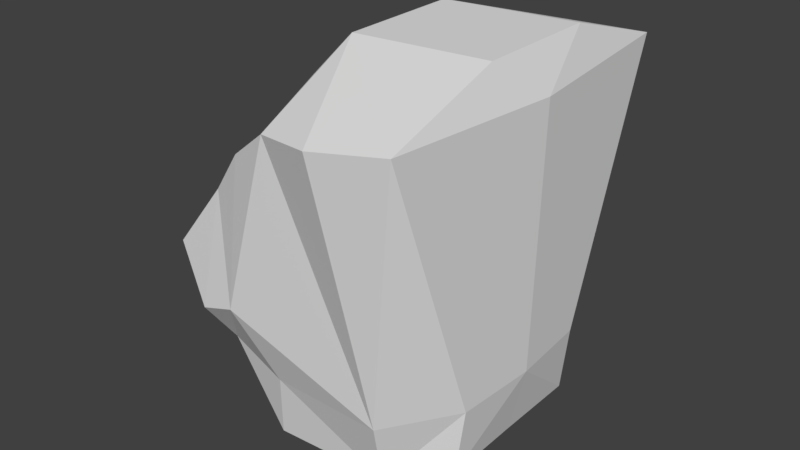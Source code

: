 # Source: huf_spine2.blend  (saved by Blender 2.81.16; exported with 4.5.12 LTS)
import bpy
from mathutils import Matrix  # noqa: F401  (used for matrix-valued properties, if any)

bpy.ops.wm.read_factory_settings(use_empty=True)
scene = bpy.context.scene
scene.name = 'Scene'

# ---- collections
col_collection_1 = bpy.data.collections.new('Collection 1'); scene.collection.children.link(col_collection_1)

# ---- materials (node trees are filled in below, after node groups)
mat_standard = bpy.data.materials.new('Standard')
mat_standard.alpha_threshold = 0.0
mat_standard.use_transparent_shadow = False
mat_standard.specular_color = (0.0, 0.0, 0.0)
mat_standard.roughness = 0.5

# ---- material node trees

# ---- world
world_world = bpy.data.worlds.new('World'); scene.world = world_world
world_world.color = (0.05088, 0.05088, 0.05088)
world_world.use_sun_shadow = False
world_world.sun_shadow_jitter_overblur = 0.0
world_world.cycles.sampling_method = 'MANUAL'

# ---- meshes
me_geometry_n27542 = bpy.data.meshes.new('Geometry_n27542')
me_geometry_n27542.from_pydata([(-5.376, -9.734, 7.847), (4.93, -9.383, 4.874), (-3.035, 10.4, 10.37), (5.441, 14.16, -4.064), (-4.735, 10.61, -10.46), (5.627, 12.01, -11.09), (-5.571, 11.23, 3.849), (-7.823, -9.798, 4.908), (-5.29, -9.545, -8.545), (-5.571, 11.32, -4.287), (5.627, 11.76, 11.01), (2.119, -9.48, 7.691), (4.93, -9.264, -5.696), (-7.823, -9.67, -6.453), (5.44, 14.1, 3.562), (1.621, -9.325, -8.381), (-6.823, -0.8392, -10.32), (-11.97, -2.592, -8.186), (-11.97, -2.771, 7.746), (-6.823, -1.067, 9.92), (2.761, -4.997, 9.118), (5.652, -4.83, 5.018), (5.652, -4.714, -5.227), (2.761, -4.787, -9.489), (-1.785, -11.29, -0.3089), (6.444, 11.58, -0.04316), (6.016, -4.752, -0.1043), (4.897, -9.326, -0.3148), (-11.08, -3.298, -0.2272), (-6.741, 8.886, -0.09882), (-6.884, 8.892, 4.019), (-6.884, 8.985, -4.228), (-12.13, 1.066, -8.813), (-12.13, 0.8711, 8.516), (-9.081, 4.887, -0.08535), (-9.69, 4.659, 4.316), (-9.69, 4.759, -4.555), (-10.94, -4.441, 3.739), (-10.94, -4.351, -4.218), (-11.69, 0.6264, -0.1654), (-6.308, 8.313, -9.592), (-6.049, 8.208, 9.419), (-8.219, -9.739, -0.3195), (-9.684, -4.844, -0.2748), (-8.521, 5.265, 8.654), (-8.511, 5.273, -8.915), (-12.6, 0.8971, -5.117), (-12.6, 0.7853, 4.801), (-9.35, -5.041, 7.404), (-9.35, -4.863, -8.41), (-4.734, -5.508, 8.501), (-6.66, -5.35, -9.935), (-12.57, -2.829, -4.61), (-12.57, -2.928, 4.172), (-9.451, -1.882, -9.902), (-9.451, -2.101, 9.552), (-3.267, 13.72, 3.518), (-3.268, 13.82, -4.074), (1.023, 11.07, 11.67), (0.7267, 11.32, -11.75)], [], [(29, 30, 6), (57, 4, 9), (12, 27, 24), (24, 15, 12), (8, 15, 24), (24, 13, 8), (13, 24, 42), (24, 0, 7), (24, 11, 0), (24, 1, 11), (2, 19, 20), (5, 59, 57), (20, 21, 10), (27, 12, 26), (27, 26, 1), (22, 5, 25), (22, 23, 5), (57, 59, 4), (23, 16, 4), (22, 26, 12), (2, 6, 30), (19, 48, 50), (48, 43, 7), (50, 48, 0), (50, 20, 19), (21, 11, 1), (21, 1, 26), (15, 22, 12), (49, 51, 8), (16, 51, 49), (21, 20, 11), (24, 27, 1), (15, 23, 22), (16, 23, 51), (26, 25, 21), (26, 22, 25), (21, 25, 10), (49, 13, 43), (9, 29, 6), (29, 9, 31), (30, 41, 2), (2, 41, 19), (29, 31, 36), (34, 29, 36), (34, 35, 29), (30, 29, 35), (38, 52, 17), (54, 49, 17), (46, 36, 32), (7, 0, 48), (8, 13, 49), (28, 37, 53), (45, 31, 40), (55, 33, 18), (35, 47, 33), (39, 52, 28), (47, 53, 18), (39, 53, 47), (44, 19, 41), (44, 41, 30), (42, 7, 43), (42, 43, 13), (28, 38, 43), (28, 43, 37), (37, 48, 18), (43, 38, 49), (43, 48, 37), (38, 17, 49), (0, 11, 50), (8, 51, 15), (15, 51, 23), (11, 20, 50), (4, 40, 31), (37, 18, 53), (46, 32, 17), (28, 52, 38), (36, 39, 34), (35, 39, 47), (47, 18, 33), (36, 45, 32), (46, 17, 52), (55, 18, 48), (54, 16, 49), (54, 17, 32), (36, 46, 39), (35, 33, 44), (39, 46, 52), (35, 34, 39), (19, 55, 48), (39, 28, 53), (44, 55, 19), (54, 45, 16), (4, 31, 9), (7, 42, 24), (25, 5, 3), (25, 3, 14), (25, 14, 10), (2, 56, 6), (23, 4, 59), (56, 10, 14), (57, 9, 56), (9, 6, 56), (5, 23, 59), (57, 3, 5), (14, 57, 56), (57, 14, 3), (58, 56, 2), (10, 56, 58), (10, 58, 20), (58, 2, 20), (45, 40, 16), (16, 40, 4), (54, 32, 45), (55, 44, 33), (31, 45, 36), (30, 35, 44)])
_uv = me_geometry_n27542.uv_layers.new(name='UVMap')
_uv.uv.foreach_set('vector', [0.3356, 0.2095, 0.3337, 0.2788, 0.2542, 0.2844, 0.1546, 0.4461, 0.1886, 0.3359, 0.2096, 0.4375, 0.8112, 0.4631, 0.8112, 0.5573, 0.6927, 0.5571, 0.6927, 0.5571, 0.7532, 0.4158, 0.8112, 0.4631, 0.6438, 0.4128, 0.7532, 0.4158, 0.6927, 0.5571, 0.6927, 0.5571, 0.5875, 0.4495, 0.6438, 0.4128, 0.5875, 0.4495, 0.6927, 0.5571, 0.5861, 0.5567, 0.6927, 0.5571, 0.6414, 0.6998, 0.5868, 0.6481, 0.6927, 0.5571, 0.7611, 0.6975, 0.6414, 0.6998, 0.6927, 0.5571, 0.8107, 0.6482, 0.7611, 0.6975, 0.1798, 0.6708, 0.2523, 0.8565, 0.1153, 0.9276, 0.02832, 0.3372, 0.1081, 0.3279, 0.1546, 0.4461, 0.3236, 0.7613, 0.3277, 0.6761, 0.5858, 0.7576, 0.2572, 0.5888, 0.2563, 0.4955, 0.3284, 0.5884, 0.2572, 0.5888, 0.3284, 0.5884, 0.2574, 0.6787, 0.3269, 0.5005, 0.5858, 0.42, 0.58, 0.5884, 0.3269, 0.5005, 0.3239, 0.4128, 0.5858, 0.42, 0.1546, 0.4461, 0.1081, 0.3279, 0.1886, 0.3359, 0.1117, 0.07348, 0.2523, 0.1449, 0.1886, 0.3359, 0.3269, 0.5005, 0.3284, 0.5884, 0.2563, 0.4955, 0.2735, 0.4074, 0.2542, 0.2844, 0.3337, 0.2788, 0.4866, 0.3987, 0.5521, 0.3339, 0.558, 0.4125, 0.5521, 0.3339, 0.5601, 0.2093, 0.6241, 0.3118, 0.558, 0.4125, 0.5521, 0.3339, 0.6285, 0.3953, 0.2347, 0.9205, 0.1153, 0.9276, 0.2523, 0.8565, 0.3277, 0.6761, 0.2544, 0.7472, 0.2574, 0.6787, 0.3277, 0.6761, 0.2574, 0.6787, 0.3284, 0.5884, 0.2526, 0.4224, 0.3269, 0.5005, 0.2563, 0.4955, 0.5529, 0.07795, 0.5587, 0.0001491, 0.6297, 0.0169, 0.4872, 0.01673, 0.5587, 0.0001491, 0.5529, 0.07795, 0.3277, 0.6761, 0.3236, 0.7613, 0.2544, 0.7472, 0.6927, 0.5571, 0.8112, 0.5573, 0.8107, 0.6482, 0.2526, 0.4224, 0.3239, 0.4128, 0.3269, 0.5005, 0.2523, 0.1449, 0.1117, 0.07348, 0.2337, 0.08024, 0.3284, 0.5884, 0.58, 0.5884, 0.3277, 0.6761, 0.3284, 0.5884, 0.3269, 0.5005, 0.58, 0.5884, 0.3277, 0.6761, 0.58, 0.5884, 0.5858, 0.7576, 0.5529, 0.07795, 0.6241, 0.09134, 0.5601, 0.2093, 0.2526, 0.1309, 0.3356, 0.2095, 0.2542, 0.2844, 0.3356, 0.2095, 0.2526, 0.1309, 0.3324, 0.1396, 0.3337, 0.2788, 0.3334, 0.3782, 0.2735, 0.4074, 0.2735, 0.4074, 0.3334, 0.3782, 0.4866, 0.3987, 0.3356, 0.2095, 0.3324, 0.1396, 0.4015, 0.1457, 0.3948, 0.2099, 0.3356, 0.2095, 0.4015, 0.1457, 0.3948, 0.2099, 0.402, 0.2724, 0.3356, 0.2095, 0.3337, 0.2788, 0.3356, 0.2095, 0.402, 0.2724, 0.5357, 0.1491, 0.5068, 0.1467, 0.5036, 0.1035, 0.4975, 0.06534, 0.5529, 0.07795, 0.5036, 0.1035, 0.4638, 0.1441, 0.4015, 0.1457, 0.4615, 0.1042, 0.6241, 0.3118, 0.6285, 0.3953, 0.5521, 0.3339, 0.6297, 0.0169, 0.6241, 0.09134, 0.5529, 0.07795, 0.5251, 0.2095, 0.5349, 0.2702, 0.5058, 0.2719, 0.3972, 0.0734, 0.3324, 0.1396, 0.3332, 0.04048, 0.4948, 0.3508, 0.4607, 0.3134, 0.5014, 0.3141, 0.402, 0.2724, 0.4632, 0.2742, 0.4607, 0.3134, 0.4635, 0.2093, 0.5068, 0.1467, 0.5251, 0.2095, 0.4632, 0.2742, 0.5058, 0.2719, 0.5014, 0.3141, 0.4635, 0.2093, 0.5058, 0.2719, 0.4632, 0.2742, 0.3962, 0.3427, 0.4866, 0.3987, 0.3334, 0.3782, 0.3962, 0.3427, 0.3334, 0.3782, 0.3337, 0.2788, 0.6297, 0.2102, 0.6241, 0.3118, 0.5601, 0.2093, 0.6297, 0.2102, 0.5601, 0.2093, 0.6241, 0.09134, 0.5251, 0.2095, 0.5357, 0.1491, 0.5601, 0.2093, 0.5251, 0.2095, 0.5601, 0.2093, 0.5349, 0.2702, 0.5349, 0.2702, 0.5521, 0.3339, 0.5014, 0.3141, 0.5601, 0.2093, 0.5357, 0.1491, 0.5529, 0.07795, 0.5601, 0.2093, 0.5521, 0.3339, 0.5349, 0.2702, 0.5357, 0.1491, 0.5036, 0.1035, 0.5529, 0.07795, 0.2503, 0.9858, 0.1289, 0.9999, 0.2347, 0.9205, 0.2478, 0.01321, 0.2337, 0.08024, 0.1344, 0.0001491, 0.1344, 0.0001491, 0.2337, 0.08024, 0.1117, 0.07348, 0.1289, 0.9999, 0.1153, 0.9276, 0.2347, 0.9205, 0.2725, 0.01489, 0.3332, 0.04048, 0.3324, 0.1396, 0.5349, 0.2702, 0.5014, 0.3141, 0.5058, 0.2719, 0.4638, 0.1441, 0.4615, 0.1042, 0.5036, 0.1035, 0.5251, 0.2095, 0.5068, 0.1467, 0.5357, 0.1491, 0.4015, 0.1457, 0.4635, 0.2093, 0.3948, 0.2099, 0.402, 0.2724, 0.4635, 0.2093, 0.4632, 0.2742, 0.4632, 0.2742, 0.5014, 0.3141, 0.4607, 0.3134, 0.4015, 0.1457, 0.3972, 0.0734, 0.4615, 0.1042, 0.4638, 0.1441, 0.5036, 0.1035, 0.5068, 0.1467, 0.4948, 0.3508, 0.5014, 0.3141, 0.5521, 0.3339, 0.4975, 0.06534, 0.4872, 0.01673, 0.5529, 0.07795, 0.4975, 0.06534, 0.5036, 0.1035, 0.4615, 0.1042, 0.4015, 0.1457, 0.4638, 0.1441, 0.4635, 0.2093, 0.402, 0.2724, 0.4607, 0.3134, 0.3962, 0.3427, 0.4635, 0.2093, 0.4638, 0.1441, 0.5068, 0.1467, 0.402, 0.2724, 0.3948, 0.2099, 0.4635, 0.2093, 0.4866, 0.3987, 0.4948, 0.3508, 0.5521, 0.3339, 0.4635, 0.2093, 0.5251, 0.2095, 0.5058, 0.2719, 0.3962, 0.3427, 0.4948, 0.3508, 0.4866, 0.3987, 0.4975, 0.06534, 0.3972, 0.0734, 0.4872, 0.01673, 0.2725, 0.01489, 0.3324, 0.1396, 0.2526, 0.1309, 0.5868, 0.6481, 0.5861, 0.5567, 0.6927, 0.5571, 0.0001491, 0.504, 0.02832, 0.3372, 0.04454, 0.4475, 0.0001491, 0.504, 0.04454, 0.4475, 0.0453, 0.5535, 0.0001491, 0.504, 0.0453, 0.5535, 0.03106, 0.67, 0.1798, 0.6708, 0.1561, 0.5553, 0.2083, 0.5675, 0.1117, 0.07348, 0.1886, 0.3359, 0.1081, 0.3279, 0.1561, 0.5553, 0.03106, 0.67, 0.0453, 0.5535, 0.1546, 0.4461, 0.2096, 0.4375, 0.1561, 0.5553, 0.2096, 0.4375, 0.2083, 0.5675, 0.1561, 0.5553, 0.02832, 0.3372, 0.1117, 0.07348, 0.1081, 0.3279, 0.1546, 0.4461, 0.04454, 0.4475, 0.02832, 0.3372, 0.0453, 0.5535, 0.1546, 0.4461, 0.1561, 0.5553, 0.1546, 0.4461, 0.0453, 0.5535, 0.04454, 0.4475, 0.1053, 0.6786, 0.1561, 0.5553, 0.1798, 0.6708, 0.03106, 0.67, 0.1561, 0.5553, 0.1053, 0.6786, 0.03106, 0.67, 0.1053, 0.6786, 0.1153, 0.9276, 0.1053, 0.6786, 0.1798, 0.6708, 0.1153, 0.9276, 0.3972, 0.0734, 0.3332, 0.04048, 0.4872, 0.01673, 0.4872, 0.01673, 0.3332, 0.04048, 0.2725, 0.01489, 0.4975, 0.06534, 0.4615, 0.1042, 0.3972, 0.0734, 0.4948, 0.3508, 0.3962, 0.3427, 0.4607, 0.3134, 0.3324, 0.1396, 0.3972, 0.0734, 0.4015, 0.1457, 0.3337, 0.2788, 0.402, 0.2724, 0.3962, 0.3427])
me_geometry_n27542.materials.append(mat_standard)
me_geometry_n27542.use_remesh_preserve_volume = False
me_geometry_n27542.use_remesh_preserve_attributes = False
me_geometry_n27542.use_mirror_vertex_groups = False
me_geometry_n27542.update()

# ---- objects
ob_foot__10 = bpy.data.objects.new('foot (10)', me_geometry_n27542)

# ---- transforms, parenting, visibility, modifiers, constraints
ob_foot__10.location = (0.0, 0.0, 0.0)
ob_foot__10.rotation_euler = (1.571, -0.0, 0.0)
ob_foot__10.lineart.crease_threshold = 0.0

# ---- collection membership
col_collection_1.objects.link(ob_foot__10)

# ---- scene / render settings (as saved in the file)
scene.frame_start = 1; scene.frame_end = 250; scene.frame_set(1)
scene.render.engine = 'BLENDER_EEVEE_NEXT'
scene.render.resolution_percentage = 50
scene.render.dither_intensity = 0.0
scene.cycles.use_denoising = False
scene.cycles.samples = 128
scene.cycles.sampling_pattern = 'TABULATED_SOBOL'
scene.cycles.use_adaptive_sampling = False
scene.cycles.use_light_tree = False
scene.cycles.blur_glossy = 0.0
scene.cycles.sample_clamp_indirect = 0.0
scene.view_settings.view_transform = 'Standard'
bpy.context.view_layer.update()

# ---- added for rendering (the .blend has no active camera and no usable light): camera, sun
cam_auto = bpy.data.cameras.new('AutoCamera')
cam_auto.lens = 50.0
cam_auto.sensor_width = 36.0
cam_auto.clip_end = 1000.0
ob_auto_camera = bpy.data.objects.new('AutoCamera', cam_auto)
scene.collection.objects.link(ob_auto_camera)
ob_auto_camera.location = (33.4556, -43.8006, 30.6609)
ob_auto_camera.rotation_euler = (1.09748, -7.21219e-08, 0.694738)
scene.camera = ob_auto_camera
light_auto_sun = bpy.data.lights.new('AutoSun', 'SUN')
light_auto_sun.energy = 3.0
light_auto_sun.angle = 0.0523599
ob_auto_sun = bpy.data.objects.new('AutoSun', light_auto_sun)
scene.collection.objects.link(ob_auto_sun)
ob_auto_sun.rotation_euler = (0.872665, 0.174533, 0.523599)
bpy.context.view_layer.update()

